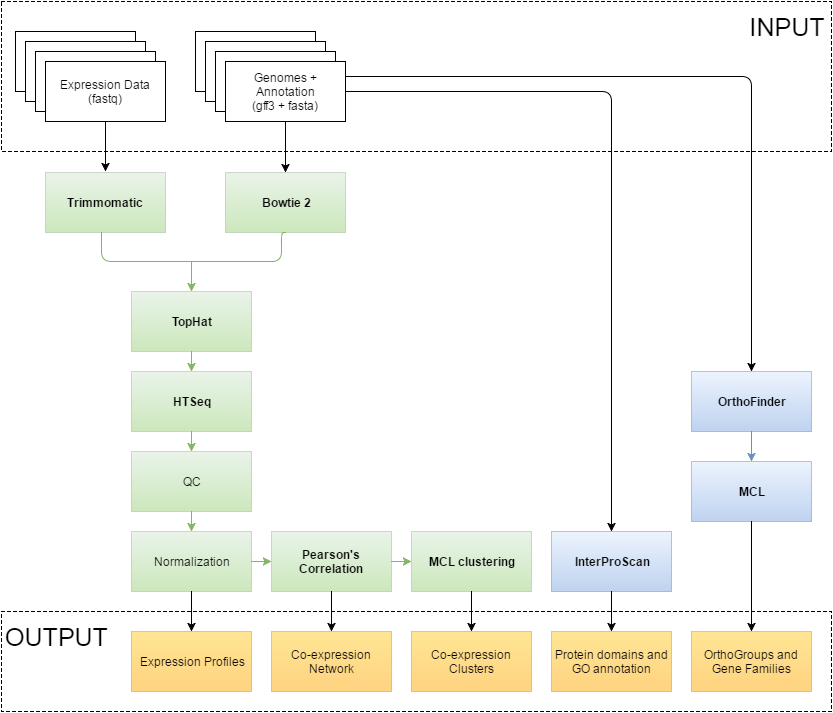

The diagram above was exported from draw.io. Its source (the exported page's mxGraphModel, read from the mxfile embedded in the PNG):
<mxGraphModel dx="1434" dy="780" grid="1" gridSize="10" guides="1" tooltips="1" connect="1" arrows="1" fold="1" page="1" pageScale="1" pageWidth="850" pageHeight="1100" background="#ffffff" math="0" shadow="0">
  <root>
    <mxCell id="0" />
    <mxCell id="1" parent="0" />
    <mxCell id="2c35bb687625bdd4-59" value="" style="rounded=0;whiteSpace=wrap;html=1;strokeColor=#000000;fillColor=#ffffff;dashed=1;" vertex="1" parent="1">
      <mxGeometry y="620" width="830" height="100" as="geometry" />
    </mxCell>
    <mxCell id="2c35bb687625bdd4-58" value="" style="rounded=0;whiteSpace=wrap;html=1;strokeColor=#000000;fillColor=#ffffff;dashed=1;" vertex="1" parent="1">
      <mxGeometry y="10" width="830" height="150" as="geometry" />
    </mxCell>
    <mxCell id="2c35bb687625bdd4-25" style="edgeStyle=orthogonalEdgeStyle;rounded=0;html=1;exitX=0.5;exitY=1;entryX=0.5;entryY=0;jettySize=auto;orthogonalLoop=1;" edge="1" parent="1" source="2c35bb687625bdd4-18" target="2c35bb687625bdd4-19">
      <mxGeometry relative="1" as="geometry" />
    </mxCell>
    <mxCell id="2c35bb687625bdd4-19" value="Bowtie 2" style="whiteSpace=wrap;html=1;plain-green;strokeColor=#A5B3A1;opacity=50;fontStyle=1" vertex="1" parent="1">
      <mxGeometry x="224" y="181" width="120" height="60" as="geometry" />
    </mxCell>
    <mxCell id="2c35bb687625bdd4-24" value="" style="endArrow=classic;html=1;exitX=0.5;exitY=1;" edge="1" parent="1" source="2c35bb687625bdd4-17">
      <mxGeometry width="50" height="50" relative="1" as="geometry">
        <mxPoint x="-46" y="60" as="sourcePoint" />
        <mxPoint x="104" y="180" as="targetPoint" />
      </mxGeometry>
    </mxCell>
    <mxCell id="2c35bb687625bdd4-26" value="Trimmomatic" style="whiteSpace=wrap;html=1;plain-green;strokeColor=#A5B3A1;opacity=50;fontStyle=1" vertex="1" parent="1">
      <mxGeometry x="44" y="181" width="120" height="60" as="geometry" />
    </mxCell>
    <mxCell id="2c35bb687625bdd4-27" value="" style="endArrow=none;html=1;edgeStyle=orthogonalEdgeStyle;entryX=0.5;entryY=1;endFill=0;plain-green" edge="1" parent="1" target="2c35bb687625bdd4-19">
      <mxGeometry width="50" height="50" relative="1" as="geometry">
        <mxPoint x="100" y="241" as="sourcePoint" />
        <mxPoint x="180" y="380" as="targetPoint" />
        <Array as="points">
          <mxPoint x="100" y="270" />
          <mxPoint x="280" y="270" />
        </Array>
      </mxGeometry>
    </mxCell>
    <mxCell id="2c35bb687625bdd4-28" value="" style="endArrow=classic;html=1;entryX=0.5;entryY=0;plain-green" edge="1" parent="1" target="2c35bb687625bdd4-29">
      <mxGeometry width="50" height="50" relative="1" as="geometry">
        <mxPoint x="190" y="270" as="sourcePoint" />
        <mxPoint x="190" y="330" as="targetPoint" />
      </mxGeometry>
    </mxCell>
    <mxCell id="2c35bb687625bdd4-29" value="TopHat" style="whiteSpace=wrap;html=1;plain-green;strokeColor=#A5B3A1;opacity=50;fontStyle=1" vertex="1" parent="1">
      <mxGeometry x="130" y="300" width="120" height="60" as="geometry" />
    </mxCell>
    <mxCell id="2c35bb687625bdd4-30" value="HTSeq" style="whiteSpace=wrap;html=1;plain-green;strokeColor=#A5B3A1;opacity=50;fontStyle=1" vertex="1" parent="1">
      <mxGeometry x="130" y="380" width="120" height="60" as="geometry" />
    </mxCell>
    <mxCell id="2c35bb687625bdd4-31" value="QC" style="whiteSpace=wrap;html=1;plain-green;strokeColor=#A5B3A1;opacity=50;" vertex="1" parent="1">
      <mxGeometry x="130" y="460" width="120" height="60" as="geometry" />
    </mxCell>
    <mxCell id="2c35bb687625bdd4-32" value="" style="endArrow=classic;html=1;exitX=0.5;exitY=1;entryX=0.5;entryY=0;plain-green" edge="1" parent="1" source="2c35bb687625bdd4-29" target="2c35bb687625bdd4-30">
      <mxGeometry width="50" height="50" relative="1" as="geometry">
        <mxPoint x="-50" y="30" as="sourcePoint" />
        <mxPoint y="-20" as="targetPoint" />
      </mxGeometry>
    </mxCell>
    <mxCell id="2c35bb687625bdd4-33" value="" style="endArrow=classic;html=1;exitX=0.5;exitY=1;plain-green" edge="1" parent="1" source="2c35bb687625bdd4-30" target="2c35bb687625bdd4-31">
      <mxGeometry width="50" height="50" relative="1" as="geometry">
        <mxPoint x="-50" y="30" as="sourcePoint" />
        <mxPoint y="-20" as="targetPoint" />
      </mxGeometry>
    </mxCell>
    <mxCell id="2c35bb687625bdd4-34" value="Normalization" style="whiteSpace=wrap;html=1;plain-green;strokeColor=#A5B3A1;opacity=50;fontStyle=0" vertex="1" parent="1">
      <mxGeometry x="130" y="540" width="120" height="60" as="geometry" />
    </mxCell>
    <mxCell id="2c35bb687625bdd4-35" value="Pearson's Correlation" style="whiteSpace=wrap;html=1;plain-green;strokeColor=#A5B3A1;opacity=50;fontStyle=1" vertex="1" parent="1">
      <mxGeometry x="270" y="540" width="120" height="60" as="geometry" />
    </mxCell>
    <mxCell id="2c35bb687625bdd4-36" value="MCL clustering" style="whiteSpace=wrap;html=1;plain-green;strokeColor=#A5B3A1;opacity=50;fontStyle=1" vertex="1" parent="1">
      <mxGeometry x="410" y="540" width="120" height="60" as="geometry" />
    </mxCell>
    <mxCell id="2c35bb687625bdd4-37" value="Expression Profiles" style="whiteSpace=wrap;html=1;plain-orange;opacity=50;" vertex="1" parent="1">
      <mxGeometry x="130" y="640" width="120" height="60" as="geometry" />
    </mxCell>
    <mxCell id="2c35bb687625bdd4-38" value="Co-expression Network" style="whiteSpace=wrap;html=1;plain-orange;opacity=50;" vertex="1" parent="1">
      <mxGeometry x="270" y="640" width="120" height="60" as="geometry" />
    </mxCell>
    <mxCell id="2c35bb687625bdd4-39" value="Co-expression Clusters" style="whiteSpace=wrap;html=1;plain-orange;opacity=50;" vertex="1" parent="1">
      <mxGeometry x="410" y="640" width="120" height="60" as="geometry" />
    </mxCell>
    <mxCell id="2c35bb687625bdd4-40" value="" style="endArrow=classic;html=1;exitX=0.5;exitY=1;entryX=0.5;entryY=0;plain-green" edge="1" parent="1" source="2c35bb687625bdd4-31" target="2c35bb687625bdd4-34">
      <mxGeometry width="50" height="50" relative="1" as="geometry">
        <mxPoint x="-50" y="160" as="sourcePoint" />
        <mxPoint y="110" as="targetPoint" />
      </mxGeometry>
    </mxCell>
    <mxCell id="2c35bb687625bdd4-41" value="" style="endArrow=classic;html=1;exitX=1;exitY=0.5;entryX=0;entryY=0.5;plain-green" edge="1" parent="1" source="2c35bb687625bdd4-34" target="2c35bb687625bdd4-35">
      <mxGeometry width="50" height="50" relative="1" as="geometry">
        <mxPoint x="-50" y="160" as="sourcePoint" />
        <mxPoint y="110" as="targetPoint" />
      </mxGeometry>
    </mxCell>
    <mxCell id="2c35bb687625bdd4-42" value="" style="endArrow=classic;html=1;exitX=1;exitY=0.5;entryX=0;entryY=0.5;plain-green" edge="1" parent="1" source="2c35bb687625bdd4-35" target="2c35bb687625bdd4-36">
      <mxGeometry width="50" height="50" relative="1" as="geometry">
        <mxPoint x="-50" y="160" as="sourcePoint" />
        <mxPoint y="110" as="targetPoint" />
      </mxGeometry>
    </mxCell>
    <mxCell id="2c35bb687625bdd4-43" value="" style="endArrow=classic;html=1;exitX=0.5;exitY=1;entryX=0.5;entryY=0;" edge="1" parent="1" source="2c35bb687625bdd4-34" target="2c35bb687625bdd4-37">
      <mxGeometry width="50" height="50" relative="1" as="geometry">
        <mxPoint x="-50" y="160" as="sourcePoint" />
        <mxPoint y="110" as="targetPoint" />
      </mxGeometry>
    </mxCell>
    <mxCell id="2c35bb687625bdd4-44" value="" style="endArrow=classic;html=1;exitX=0.5;exitY=1;entryX=0.5;entryY=0;" edge="1" parent="1" source="2c35bb687625bdd4-35" target="2c35bb687625bdd4-38">
      <mxGeometry width="50" height="50" relative="1" as="geometry">
        <mxPoint x="-50" y="160" as="sourcePoint" />
        <mxPoint y="110" as="targetPoint" />
      </mxGeometry>
    </mxCell>
    <mxCell id="2c35bb687625bdd4-45" value="" style="endArrow=classic;html=1;exitX=0.5;exitY=1;entryX=0.5;entryY=0;" edge="1" parent="1" source="2c35bb687625bdd4-36" target="2c35bb687625bdd4-39">
      <mxGeometry width="50" height="50" relative="1" as="geometry">
        <mxPoint x="-50" y="160" as="sourcePoint" />
        <mxPoint y="110" as="targetPoint" />
      </mxGeometry>
    </mxCell>
    <mxCell id="2c35bb687625bdd4-46" value="InterProScan" style="whiteSpace=wrap;html=1;plain-blue;opacity=50;fontStyle=1" vertex="1" parent="1">
      <mxGeometry x="550" y="540" width="120" height="60" as="geometry" />
    </mxCell>
    <mxCell id="2c35bb687625bdd4-47" value="Protein domains and GO annotation" style="whiteSpace=wrap;html=1;plain-orange;opacity=50;" vertex="1" parent="1">
      <mxGeometry x="550" y="640" width="120" height="60" as="geometry" />
    </mxCell>
    <mxCell id="2c35bb687625bdd4-48" value="" style="endArrow=classic;html=1;exitX=0.5;exitY=1;entryX=0.5;entryY=0;" edge="1" source="2c35bb687625bdd4-46" target="2c35bb687625bdd4-47" parent="1">
      <mxGeometry x="610" y="600" width="50" height="50" as="geometry">
        <mxPoint x="90" y="160" as="sourcePoint" />
        <mxPoint x="140" y="110" as="targetPoint" />
      </mxGeometry>
    </mxCell>
    <mxCell id="2c35bb687625bdd4-49" value="MCL" style="whiteSpace=wrap;html=1;plain-blue;opacity=50;fontStyle=1" vertex="1" parent="1">
      <mxGeometry x="690" y="470" width="120" height="60" as="geometry" />
    </mxCell>
    <mxCell id="2c35bb687625bdd4-50" value="OrthoGroups and Gene Families" style="whiteSpace=wrap;html=1;plain-orange;opacity=50;" vertex="1" parent="1">
      <mxGeometry x="690" y="640" width="120" height="60" as="geometry" />
    </mxCell>
    <mxCell id="2c35bb687625bdd4-51" value="" style="endArrow=classic;html=1;exitX=0.5;exitY=1;entryX=0.5;entryY=0;" edge="1" source="2c35bb687625bdd4-49" target="2c35bb687625bdd4-50" parent="1">
      <mxGeometry x="750" y="600" width="50" height="50" as="geometry">
        <mxPoint x="230" y="160" as="sourcePoint" />
        <mxPoint x="280" y="110" as="targetPoint" />
      </mxGeometry>
    </mxCell>
    <mxCell id="2c35bb687625bdd4-52" value="OrthoFinder" style="whiteSpace=wrap;html=1;plain-blue;opacity=50;fontStyle=1" vertex="1" parent="1">
      <mxGeometry x="690" y="380" width="120" height="60" as="geometry" />
    </mxCell>
    <mxCell id="2c35bb687625bdd4-53" value="" style="endArrow=classic;html=1;exitX=0.5;exitY=1;entryX=0.5;entryY=0;plain-blue" edge="1" parent="1" source="2c35bb687625bdd4-52" target="2c35bb687625bdd4-49">
      <mxGeometry width="50" height="50" relative="1" as="geometry">
        <mxPoint x="10" y="140" as="sourcePoint" />
        <mxPoint x="60" y="90" as="targetPoint" />
      </mxGeometry>
    </mxCell>
    <mxCell id="2c35bb687625bdd4-54" value="" style="endArrow=classic;html=1;exitX=1;exitY=0.5;entryX=0.5;entryY=0;edgeStyle=orthogonalEdgeStyle;" edge="1" parent="1" source="2c35bb687625bdd4-18" target="2c35bb687625bdd4-46">
      <mxGeometry width="50" height="50" relative="1" as="geometry">
        <mxPoint x="10" y="70" as="sourcePoint" />
        <mxPoint x="60" y="20" as="targetPoint" />
      </mxGeometry>
    </mxCell>
    <mxCell id="2c35bb687625bdd4-55" value="" style="endArrow=classic;html=1;exitX=1;exitY=0.25;entryX=0.5;entryY=0;edgeStyle=orthogonalEdgeStyle;" edge="1" parent="1" source="2c35bb687625bdd4-18" target="2c35bb687625bdd4-52">
      <mxGeometry width="50" height="50" relative="1" as="geometry">
        <mxPoint x="10" y="70" as="sourcePoint" />
        <mxPoint x="60" y="20" as="targetPoint" />
      </mxGeometry>
    </mxCell>
    <mxCell id="2c35bb687625bdd4-56" value="" style="group" vertex="1" connectable="0" parent="1">
      <mxGeometry x="14" y="40" width="150" height="90" as="geometry" />
    </mxCell>
    <mxCell id="2c35bb687625bdd4-1" value="" style="whiteSpace=wrap;html=1;" vertex="1" parent="2c35bb687625bdd4-56">
      <mxGeometry width="120" height="60" as="geometry" />
    </mxCell>
    <mxCell id="2c35bb687625bdd4-2" value="" style="whiteSpace=wrap;html=1;" vertex="1" parent="2c35bb687625bdd4-56">
      <mxGeometry x="10" y="10" width="120" height="60" as="geometry" />
    </mxCell>
    <mxCell id="2c35bb687625bdd4-3" value="" style="whiteSpace=wrap;html=1;" vertex="1" parent="2c35bb687625bdd4-56">
      <mxGeometry x="20" y="20" width="120" height="60" as="geometry" />
    </mxCell>
    <mxCell id="2c35bb687625bdd4-4" value="" style="whiteSpace=wrap;html=1;" vertex="1" parent="2c35bb687625bdd4-56">
      <mxGeometry x="30" y="30" width="120" height="60" as="geometry" />
    </mxCell>
    <mxCell id="2c35bb687625bdd4-17" value="Expression Data (fastq)" style="text;html=1;strokeColor=none;fillColor=none;align=center;verticalAlign=middle;whiteSpace=wrap;overflow=hidden;" vertex="1" parent="2c35bb687625bdd4-56">
      <mxGeometry x="30" y="30" width="120" height="60" as="geometry" />
    </mxCell>
    <mxCell id="2c35bb687625bdd4-57" value="" style="group" vertex="1" connectable="0" parent="1">
      <mxGeometry x="194" y="40" width="150" height="90" as="geometry" />
    </mxCell>
    <mxCell id="2c35bb687625bdd4-5" value="" style="whiteSpace=wrap;html=1;" vertex="1" parent="2c35bb687625bdd4-57">
      <mxGeometry width="120" height="60" as="geometry" />
    </mxCell>
    <mxCell id="2c35bb687625bdd4-6" value="" style="whiteSpace=wrap;html=1;" vertex="1" parent="2c35bb687625bdd4-57">
      <mxGeometry x="10" y="10" width="120" height="60" as="geometry" />
    </mxCell>
    <mxCell id="2c35bb687625bdd4-7" value="" style="whiteSpace=wrap;html=1;" vertex="1" parent="2c35bb687625bdd4-57">
      <mxGeometry x="20" y="20" width="120" height="60" as="geometry" />
    </mxCell>
    <mxCell id="2c35bb687625bdd4-8" value="" style="whiteSpace=wrap;html=1;" vertex="1" parent="2c35bb687625bdd4-57">
      <mxGeometry x="30" y="30" width="120" height="60" as="geometry" />
    </mxCell>
    <mxCell id="2c35bb687625bdd4-18" value="Genomes + Annotation&lt;br&gt;(gff3 + fasta)" style="text;html=1;strokeColor=none;fillColor=none;align=center;verticalAlign=middle;whiteSpace=wrap;overflow=hidden;" vertex="1" parent="2c35bb687625bdd4-57">
      <mxGeometry x="30" y="30" width="120" height="60" as="geometry" />
    </mxCell>
    <mxCell id="2c35bb687625bdd4-61" value="&lt;font style=&quot;font-size: 25px&quot;&gt;INPUT&lt;/font&gt;" style="text;html=1;strokeColor=none;fillColor=none;align=center;verticalAlign=middle;whiteSpace=wrap;overflow=hidden;rounded=0;comic=0;" vertex="1" parent="1">
      <mxGeometry x="740" y="10" width="90" height="50" as="geometry" />
    </mxCell>
    <mxCell id="2c35bb687625bdd4-62" value="&lt;font style=&quot;font-size: 25px&quot;&gt;OUTPUT&lt;/font&gt;" style="text;html=1;strokeColor=none;fillColor=none;align=center;verticalAlign=middle;whiteSpace=wrap;overflow=hidden;rounded=0;comic=0;" vertex="1" parent="1">
      <mxGeometry y="620" width="110" height="50" as="geometry" />
    </mxCell>
  </root>
</mxGraphModel>